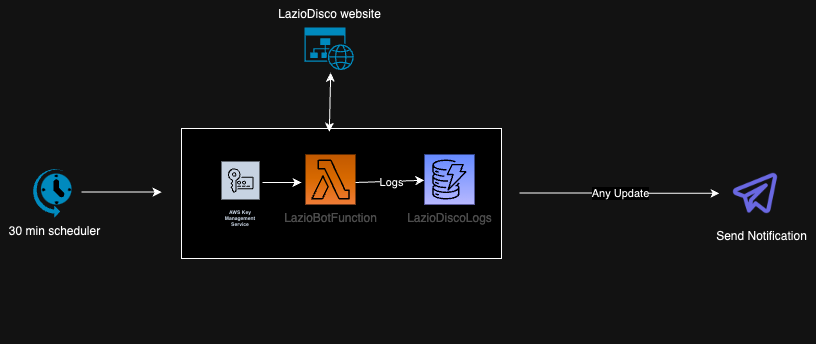

The diagram above was exported from draw.io. Its source (the exported page's mxGraphModel, read from the mxfile embedded in the PNG):
<mxGraphModel dx="2018" dy="884" grid="0" gridSize="10" guides="1" tooltips="1" connect="1" arrows="1" fold="1" page="1" pageScale="1" pageWidth="850" pageHeight="1100" math="0" shadow="0">
  <root>
    <mxCell id="0" />
    <mxCell id="1" parent="0" />
    <mxCell id="jcOvBsscU3G4gHvG38FU-11" value="" style="rounded=0;whiteSpace=wrap;html=1;" vertex="1" parent="1">
      <mxGeometry x="10" y="190" width="320" height="130" as="geometry" />
    </mxCell>
    <mxCell id="jcOvBsscU3G4gHvG38FU-8" value="" style="shape=image;html=1;verticalAlign=top;verticalLabelPosition=bottom;labelBackgroundColor=#ffffff;imageAspect=0;aspect=fixed;image=https://cdn1.iconfinder.com/data/icons/unicons-line-vol-6/24/telegram-alt-128.png" vertex="1" parent="1">
      <mxGeometry x="560" y="231" width="48" height="48" as="geometry" />
    </mxCell>
    <mxCell id="jcOvBsscU3G4gHvG38FU-9" value="" style="endArrow=classic;html=1;rounded=0;" edge="1" parent="1">
      <mxGeometry relative="1" as="geometry">
        <mxPoint x="348" y="254.47000000000003" as="sourcePoint" />
        <mxPoint x="548" y="254.85000000000002" as="targetPoint" />
      </mxGeometry>
    </mxCell>
    <mxCell id="jcOvBsscU3G4gHvG38FU-10" value="Any Update" style="edgeLabel;resizable=0;html=1;;align=center;verticalAlign=middle;" connectable="0" vertex="1" parent="jcOvBsscU3G4gHvG38FU-9">
      <mxGeometry relative="1" as="geometry" />
    </mxCell>
    <mxCell id="jcOvBsscU3G4gHvG38FU-15" value="" style="group" vertex="1" connectable="0" parent="1">
      <mxGeometry x="40" y="205.5" width="260" height="200" as="geometry" />
    </mxCell>
    <mxCell id="2" value="LazioBotFunction" style="outlineConnect=0;fontColor=#B3B3B3;gradientColor=#F78E04;gradientDirection=north;fillColor=#D05C17;strokeColor=#ffffff;dashed=0;verticalLabelPosition=bottom;verticalAlign=top;align=center;html=1;fontSize=12;fontStyle=0;aspect=fixed;shape=mxgraph.aws4.resourceIcon;resIcon=mxgraph.aws4.lambda;" parent="jcOvBsscU3G4gHvG38FU-15" vertex="1">
      <mxGeometry x="94" y="10.5" width="50" height="50" as="geometry" />
    </mxCell>
    <mxCell id="3" value="LazioDiscoLogs" style="outlineConnect=0;fontColor=#B3B3B3;gradientColor=#4D72F3;gradientDirection=north;fillColor=#3334B9;strokeColor=#ffffff;dashed=0;verticalLabelPosition=bottom;verticalAlign=top;align=center;html=1;fontSize=12;fontStyle=0;aspect=fixed;shape=mxgraph.aws4.resourceIcon;resIcon=mxgraph.aws4.dynamodb;" parent="jcOvBsscU3G4gHvG38FU-15" vertex="1">
      <mxGeometry x="213" y="10.5" width="50" height="50" as="geometry" />
    </mxCell>
    <mxCell id="jcOvBsscU3G4gHvG38FU-5" value="" style="endArrow=classic;html=1;rounded=0;" edge="1" parent="jcOvBsscU3G4gHvG38FU-15" target="3">
      <mxGeometry relative="1" as="geometry">
        <mxPoint x="144" y="38.5" as="sourcePoint" />
        <mxPoint x="254" y="78.5" as="targetPoint" />
      </mxGeometry>
    </mxCell>
    <mxCell id="jcOvBsscU3G4gHvG38FU-6" value="Logs" style="edgeLabel;resizable=0;html=1;;align=center;verticalAlign=middle;" connectable="0" vertex="1" parent="jcOvBsscU3G4gHvG38FU-5">
      <mxGeometry relative="1" as="geometry" />
    </mxCell>
    <mxCell id="jcOvBsscU3G4gHvG38FU-12" value="AWS Key Management Service" style="sketch=0;outlineConnect=0;fontColor=#232F3E;gradientColor=none;strokeColor=#ffffff;fillColor=#232F3E;dashed=0;verticalLabelPosition=middle;verticalAlign=bottom;align=center;html=1;whiteSpace=wrap;fontSize=5;fontStyle=1;spacing=3;shape=mxgraph.aws4.productIcon;prIcon=mxgraph.aws4.key_management_service;" vertex="1" parent="jcOvBsscU3G4gHvG38FU-15">
      <mxGeometry x="9" y="16.5" width="40" height="70" as="geometry" />
    </mxCell>
    <mxCell id="jcOvBsscU3G4gHvG38FU-16" value="" style="group" vertex="1" connectable="0" parent="1">
      <mxGeometry x="-140" y="229" width="130" height="50" as="geometry" />
    </mxCell>
    <mxCell id="jcOvBsscU3G4gHvG38FU-7" value="" style="endArrow=classic;html=1;rounded=0;" edge="1" parent="jcOvBsscU3G4gHvG38FU-16">
      <mxGeometry width="50" height="50" relative="1" as="geometry">
        <mxPoint x="50" y="24.620000000000005" as="sourcePoint" />
        <mxPoint x="130" y="24.620000000000005" as="targetPoint" />
      </mxGeometry>
    </mxCell>
    <mxCell id="jcOvBsscU3G4gHvG38FU-14" value="" style="verticalLabelPosition=bottom;html=1;verticalAlign=top;align=center;strokeColor=none;fillColor=#00BEF2;shape=mxgraph.azure.scheduler;pointerEvents=1;" vertex="1" parent="jcOvBsscU3G4gHvG38FU-16">
      <mxGeometry width="40" height="50" as="geometry" />
    </mxCell>
    <mxCell id="jcOvBsscU3G4gHvG38FU-13" value="" style="endArrow=classic;html=1;rounded=0;exitX=0.253;exitY=0.415;exitDx=0;exitDy=0;exitPerimeter=0;" edge="1" parent="1" source="jcOvBsscU3G4gHvG38FU-11">
      <mxGeometry width="50" height="50" relative="1" as="geometry">
        <mxPoint x="65" y="325.5" as="sourcePoint" />
        <mxPoint x="130" y="244" as="targetPoint" />
      </mxGeometry>
    </mxCell>
    <mxCell id="jcOvBsscU3G4gHvG38FU-19" value="" style="verticalLabelPosition=bottom;html=1;verticalAlign=top;align=center;strokeColor=none;fillColor=#00BEF2;shape=mxgraph.azure.website_generic;pointerEvents=1;" vertex="1" parent="1">
      <mxGeometry x="133" y="89" width="50" height="42.5" as="geometry" />
    </mxCell>
    <mxCell id="jcOvBsscU3G4gHvG38FU-20" value="" style="endArrow=classic;startArrow=classic;html=1;rounded=0;entryX=0.524;entryY=1.064;entryDx=0;entryDy=0;entryPerimeter=0;exitX=0.462;exitY=0.025;exitDx=0;exitDy=0;exitPerimeter=0;" edge="1" parent="1" source="jcOvBsscU3G4gHvG38FU-11" target="jcOvBsscU3G4gHvG38FU-19">
      <mxGeometry width="50" height="50" relative="1" as="geometry">
        <mxPoint x="130" y="253" as="sourcePoint" />
        <mxPoint x="180" y="203" as="targetPoint" />
      </mxGeometry>
    </mxCell>
    <mxCell id="jcOvBsscU3G4gHvG38FU-21" value="&lt;font face=&quot;Helvetica&quot;&gt;LazioDisco website&lt;/font&gt;" style="text;html=1;align=center;verticalAlign=middle;resizable=0;points=[];autosize=1;strokeColor=none;fillColor=none;fontFamily=Architects Daughter;fontSource=https%3A%2F%2Ffonts.googleapis.com%2Fcss%3Ffamily%3DArchitects%2BDaughter;" vertex="1" parent="1">
      <mxGeometry x="97.5" y="62" width="121" height="27" as="geometry" />
    </mxCell>
    <mxCell id="jcOvBsscU3G4gHvG38FU-22" value="&lt;font face=&quot;Helvetica&quot;&gt;30 min scheduler&lt;/font&gt;" style="text;html=1;align=center;verticalAlign=middle;resizable=0;points=[];autosize=1;strokeColor=none;fillColor=none;fontFamily=Architects Daughter;fontSource=https%3A%2F%2Ffonts.googleapis.com%2Fcss%3Ffamily%3DArchitects%2BDaughter;" vertex="1" parent="1">
      <mxGeometry x="-172" y="279" width="109" height="27" as="geometry" />
    </mxCell>
    <mxCell id="jcOvBsscU3G4gHvG38FU-23" value="&lt;font face=&quot;Helvetica&quot;&gt;Send Notification&lt;/font&gt;" style="text;html=1;align=center;verticalAlign=middle;resizable=0;points=[];autosize=1;strokeColor=none;fillColor=none;fontFamily=Architects Daughter;fontSource=https%3A%2F%2Ffonts.googleapis.com%2Fcss%3Ffamily%3DArchitects%2BDaughter;" vertex="1" parent="1">
      <mxGeometry x="535" y="284" width="109" height="27" as="geometry" />
    </mxCell>
  </root>
</mxGraphModel>